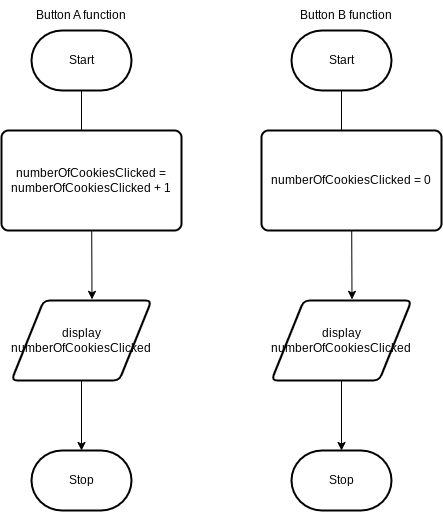

The diagram above was exported from draw.io. Its source (the exported page's mxGraphModel, read from the mxfile embedded in the PNG):
<mxGraphModel dx="1529" dy="700" grid="1" gridSize="10" guides="1" tooltips="1" connect="1" arrows="1" fold="1" page="1" pageScale="1" pageWidth="850" pageHeight="1100" math="0" shadow="0">
  <root>
    <mxCell id="0" />
    <mxCell id="1" parent="0" />
    <mxCell id="7" style="edgeStyle=none;html=1;" edge="1" parent="1" source="2">
      <mxGeometry relative="1" as="geometry">
        <mxPoint x="50" y="160" as="targetPoint" />
      </mxGeometry>
    </mxCell>
    <mxCell id="2" value="Start" style="strokeWidth=2;html=1;shape=mxgraph.flowchart.terminator;whiteSpace=wrap;" parent="1" vertex="1">
      <mxGeometry y="40" width="100" height="60" as="geometry" />
    </mxCell>
    <mxCell id="3" value="Stop" style="strokeWidth=2;html=1;shape=mxgraph.flowchart.terminator;whiteSpace=wrap;" parent="1" vertex="1">
      <mxGeometry y="460" width="100" height="60" as="geometry" />
    </mxCell>
    <mxCell id="8" style="edgeStyle=none;html=1;entryX=0.575;entryY=-0.014;entryDx=0;entryDy=0;entryPerimeter=0;" edge="1" parent="1" source="5" target="6">
      <mxGeometry relative="1" as="geometry" />
    </mxCell>
    <mxCell id="5" value="numberOfCookiesClicked = numberOfCookiesClicked + 1" style="rounded=1;whiteSpace=wrap;html=1;absoluteArcSize=1;arcSize=14;strokeWidth=2;" vertex="1" parent="1">
      <mxGeometry x="-30" y="140" width="180" height="100" as="geometry" />
    </mxCell>
    <mxCell id="9" style="edgeStyle=none;html=1;entryX=0.5;entryY=0;entryDx=0;entryDy=0;entryPerimeter=0;" edge="1" parent="1" source="6" target="3">
      <mxGeometry relative="1" as="geometry" />
    </mxCell>
    <mxCell id="6" value="display numberOfCookiesClicked" style="shape=parallelogram;html=1;strokeWidth=2;perimeter=parallelogramPerimeter;whiteSpace=wrap;rounded=1;arcSize=12;size=0.23;" vertex="1" parent="1">
      <mxGeometry x="-20" y="310" width="140" height="80" as="geometry" />
    </mxCell>
    <mxCell id="10" value="Button A function" style="text;html=1;strokeColor=none;fillColor=none;align=center;verticalAlign=middle;whiteSpace=wrap;rounded=0;" vertex="1" parent="1">
      <mxGeometry x="-15" y="10" width="130" height="30" as="geometry" />
    </mxCell>
    <mxCell id="11" style="edgeStyle=none;html=1;" edge="1" parent="1" source="12">
      <mxGeometry relative="1" as="geometry">
        <mxPoint x="310" y="160" as="targetPoint" />
      </mxGeometry>
    </mxCell>
    <mxCell id="12" value="Start" style="strokeWidth=2;html=1;shape=mxgraph.flowchart.terminator;whiteSpace=wrap;" vertex="1" parent="1">
      <mxGeometry x="260" y="40" width="100" height="60" as="geometry" />
    </mxCell>
    <mxCell id="13" value="Stop" style="strokeWidth=2;html=1;shape=mxgraph.flowchart.terminator;whiteSpace=wrap;" vertex="1" parent="1">
      <mxGeometry x="260" y="460" width="100" height="60" as="geometry" />
    </mxCell>
    <mxCell id="14" style="edgeStyle=none;html=1;entryX=0.575;entryY=-0.014;entryDx=0;entryDy=0;entryPerimeter=0;" edge="1" parent="1" source="15" target="17">
      <mxGeometry relative="1" as="geometry" />
    </mxCell>
    <mxCell id="15" value="numberOfCookiesClicked = 0" style="rounded=1;whiteSpace=wrap;html=1;absoluteArcSize=1;arcSize=14;strokeWidth=2;" vertex="1" parent="1">
      <mxGeometry x="230" y="140" width="180" height="100" as="geometry" />
    </mxCell>
    <mxCell id="16" style="edgeStyle=none;html=1;entryX=0.5;entryY=0;entryDx=0;entryDy=0;entryPerimeter=0;" edge="1" parent="1" source="17" target="13">
      <mxGeometry relative="1" as="geometry" />
    </mxCell>
    <mxCell id="17" value="display numberOfCookiesClicked" style="shape=parallelogram;html=1;strokeWidth=2;perimeter=parallelogramPerimeter;whiteSpace=wrap;rounded=1;arcSize=12;size=0.23;" vertex="1" parent="1">
      <mxGeometry x="240" y="310" width="140" height="80" as="geometry" />
    </mxCell>
    <mxCell id="18" value="Button B function" style="text;html=1;strokeColor=none;fillColor=none;align=center;verticalAlign=middle;whiteSpace=wrap;rounded=0;" vertex="1" parent="1">
      <mxGeometry x="250" y="10" width="130" height="30" as="geometry" />
    </mxCell>
  </root>
</mxGraphModel>